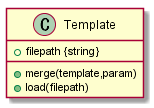

The diagram above was rendered by PlantUML. Its source (embedded in the PNG):
@startuml
class Template{
  +filepath {string}
  +merge(template,param)
  +load(filepath)
}
@enduml